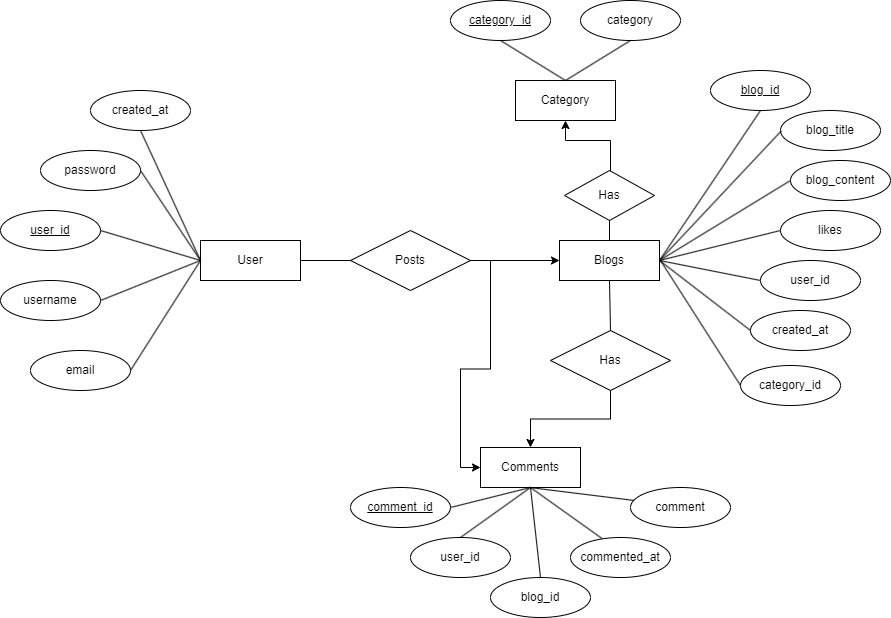

The diagram above was exported from draw.io. Its source (the exported page's mxGraphModel, read from the mxfile embedded in the PNG):
<mxGraphModel dx="1900" dy="623" grid="1" gridSize="10" guides="1" tooltips="1" connect="1" arrows="1" fold="1" page="1" pageScale="1" pageWidth="850" pageHeight="1100" math="0" shadow="0">
  <root>
    <mxCell id="0" />
    <mxCell id="1" parent="0" />
    <mxCell id="_SYpdUVeW0cu19QcLaM1-21" value="" style="edgeStyle=orthogonalEdgeStyle;rounded=0;orthogonalLoop=1;jettySize=auto;html=1;" parent="1" source="_SYpdUVeW0cu19QcLaM1-1" target="_SYpdUVeW0cu19QcLaM1-20" edge="1">
      <mxGeometry relative="1" as="geometry" />
    </mxCell>
    <mxCell id="_SYpdUVeW0cu19QcLaM1-1" value="User" style="whiteSpace=wrap;html=1;align=center;" parent="1" vertex="1">
      <mxGeometry x="60" y="300" width="100" height="40" as="geometry" />
    </mxCell>
    <mxCell id="_SYpdUVeW0cu19QcLaM1-2" value="&lt;u&gt;user_id&lt;/u&gt;" style="ellipse;whiteSpace=wrap;html=1;align=center;" parent="1" vertex="1">
      <mxGeometry x="-140" y="270" width="100" height="40" as="geometry" />
    </mxCell>
    <mxCell id="_SYpdUVeW0cu19QcLaM1-4" value="username" style="ellipse;whiteSpace=wrap;html=1;align=center;" parent="1" vertex="1">
      <mxGeometry x="-140" y="340" width="100" height="40" as="geometry" />
    </mxCell>
    <mxCell id="_SYpdUVeW0cu19QcLaM1-5" value="email" style="ellipse;whiteSpace=wrap;html=1;align=center;" parent="1" vertex="1">
      <mxGeometry x="-110" y="410" width="100" height="40" as="geometry" />
    </mxCell>
    <mxCell id="_SYpdUVeW0cu19QcLaM1-6" value="password" style="ellipse;whiteSpace=wrap;html=1;align=center;" parent="1" vertex="1">
      <mxGeometry x="-100" y="210" width="100" height="40" as="geometry" />
    </mxCell>
    <mxCell id="_SYpdUVeW0cu19QcLaM1-16" value="" style="endArrow=none;html=1;rounded=0;exitX=1;exitY=0.5;exitDx=0;exitDy=0;entryX=0;entryY=0.5;entryDx=0;entryDy=0;" parent="1" source="_SYpdUVeW0cu19QcLaM1-6" target="_SYpdUVeW0cu19QcLaM1-1" edge="1">
      <mxGeometry relative="1" as="geometry">
        <mxPoint x="10" y="320" as="sourcePoint" />
        <mxPoint x="170" y="320" as="targetPoint" />
      </mxGeometry>
    </mxCell>
    <mxCell id="_SYpdUVeW0cu19QcLaM1-17" value="" style="endArrow=none;html=1;rounded=0;exitX=1;exitY=0.5;exitDx=0;exitDy=0;entryX=0;entryY=0.5;entryDx=0;entryDy=0;" parent="1" source="_SYpdUVeW0cu19QcLaM1-2" target="_SYpdUVeW0cu19QcLaM1-1" edge="1">
      <mxGeometry relative="1" as="geometry">
        <mxPoint x="50" y="230" as="sourcePoint" />
        <mxPoint x="50" y="310" as="targetPoint" />
      </mxGeometry>
    </mxCell>
    <mxCell id="_SYpdUVeW0cu19QcLaM1-18" value="" style="endArrow=none;html=1;rounded=0;exitX=1;exitY=0.5;exitDx=0;exitDy=0;entryX=0;entryY=0.5;entryDx=0;entryDy=0;" parent="1" source="_SYpdUVeW0cu19QcLaM1-4" target="_SYpdUVeW0cu19QcLaM1-1" edge="1">
      <mxGeometry relative="1" as="geometry">
        <mxPoint x="60" y="240" as="sourcePoint" />
        <mxPoint x="60" y="320" as="targetPoint" />
      </mxGeometry>
    </mxCell>
    <mxCell id="_SYpdUVeW0cu19QcLaM1-19" value="" style="endArrow=none;html=1;rounded=0;exitX=1;exitY=0.5;exitDx=0;exitDy=0;entryX=0;entryY=0.5;entryDx=0;entryDy=0;" parent="1" source="_SYpdUVeW0cu19QcLaM1-5" target="_SYpdUVeW0cu19QcLaM1-1" edge="1">
      <mxGeometry relative="1" as="geometry">
        <mxPoint x="269" y="250" as="sourcePoint" />
        <mxPoint x="259" y="330" as="targetPoint" />
      </mxGeometry>
    </mxCell>
    <mxCell id="_SYpdUVeW0cu19QcLaM1-73" style="edgeStyle=orthogonalEdgeStyle;rounded=0;orthogonalLoop=1;jettySize=auto;html=1;entryX=0.5;entryY=1;entryDx=0;entryDy=0;" parent="1" source="_SYpdUVeW0cu19QcLaM1-20" target="_SYpdUVeW0cu19QcLaM1-55" edge="1">
      <mxGeometry relative="1" as="geometry">
        <Array as="points">
          <mxPoint x="469" y="250" />
          <mxPoint x="470" y="250" />
          <mxPoint x="470" y="200" />
        </Array>
      </mxGeometry>
    </mxCell>
    <mxCell id="_SYpdUVeW0cu19QcLaM1-20" value="Blogs" style="whiteSpace=wrap;html=1;align=center;" parent="1" vertex="1">
      <mxGeometry x="419" y="300" width="100" height="40" as="geometry" />
    </mxCell>
    <mxCell id="_SYpdUVeW0cu19QcLaM1-22" value="&lt;u&gt;blog_id&lt;/u&gt;" style="ellipse;whiteSpace=wrap;html=1;align=center;" parent="1" vertex="1">
      <mxGeometry x="570" y="130" width="100" height="40" as="geometry" />
    </mxCell>
    <mxCell id="_SYpdUVeW0cu19QcLaM1-23" value="blog_title" style="ellipse;whiteSpace=wrap;html=1;align=center;" parent="1" vertex="1">
      <mxGeometry x="640" y="170" width="100" height="40" as="geometry" />
    </mxCell>
    <mxCell id="_SYpdUVeW0cu19QcLaM1-24" value="blog_content" style="ellipse;whiteSpace=wrap;html=1;align=center;" parent="1" vertex="1">
      <mxGeometry x="650" y="220" width="100" height="40" as="geometry" />
    </mxCell>
    <mxCell id="_SYpdUVeW0cu19QcLaM1-25" value="user_id" style="ellipse;whiteSpace=wrap;html=1;align=center;" parent="1" vertex="1">
      <mxGeometry x="620" y="320" width="100" height="40" as="geometry" />
    </mxCell>
    <mxCell id="_SYpdUVeW0cu19QcLaM1-26" value="created_at" style="ellipse;whiteSpace=wrap;html=1;align=center;" parent="1" vertex="1">
      <mxGeometry x="610" y="370" width="100" height="40" as="geometry" />
    </mxCell>
    <mxCell id="_SYpdUVeW0cu19QcLaM1-27" value="likes" style="ellipse;whiteSpace=wrap;html=1;align=center;" parent="1" vertex="1">
      <mxGeometry x="640" y="270" width="100" height="40" as="geometry" />
    </mxCell>
    <mxCell id="_SYpdUVeW0cu19QcLaM1-32" value="" style="endArrow=none;html=1;rounded=0;exitX=0.5;exitY=1;exitDx=0;exitDy=0;entryX=1;entryY=0.5;entryDx=0;entryDy=0;" parent="1" source="_SYpdUVeW0cu19QcLaM1-22" target="_SYpdUVeW0cu19QcLaM1-20" edge="1">
      <mxGeometry relative="1" as="geometry">
        <mxPoint x="450" y="185" as="sourcePoint" />
        <mxPoint x="510" y="275" as="targetPoint" />
      </mxGeometry>
    </mxCell>
    <mxCell id="_SYpdUVeW0cu19QcLaM1-33" value="" style="endArrow=none;html=1;rounded=0;exitX=0;exitY=0.5;exitDx=0;exitDy=0;entryX=0.991;entryY=0.492;entryDx=0;entryDy=0;entryPerimeter=0;" parent="1" edge="1">
      <mxGeometry relative="1" as="geometry">
        <mxPoint x="640.900000000001" y="190.32" as="sourcePoint" />
        <mxPoint x="518.9999999999999" y="320" as="targetPoint" />
      </mxGeometry>
    </mxCell>
    <mxCell id="_SYpdUVeW0cu19QcLaM1-34" value="" style="endArrow=none;html=1;rounded=0;exitX=0;exitY=0.5;exitDx=0;exitDy=0;entryX=1;entryY=0.5;entryDx=0;entryDy=0;" parent="1" source="_SYpdUVeW0cu19QcLaM1-24" target="_SYpdUVeW0cu19QcLaM1-20" edge="1">
      <mxGeometry relative="1" as="geometry">
        <mxPoint x="650" y="200" as="sourcePoint" />
        <mxPoint x="520" y="320" as="targetPoint" />
      </mxGeometry>
    </mxCell>
    <mxCell id="_SYpdUVeW0cu19QcLaM1-35" value="" style="endArrow=none;html=1;rounded=0;exitX=0;exitY=0.5;exitDx=0;exitDy=0;entryX=1;entryY=0.5;entryDx=0;entryDy=0;" parent="1" source="_SYpdUVeW0cu19QcLaM1-27" target="_SYpdUVeW0cu19QcLaM1-20" edge="1">
      <mxGeometry relative="1" as="geometry">
        <mxPoint x="660" y="250" as="sourcePoint" />
        <mxPoint x="529" y="330" as="targetPoint" />
      </mxGeometry>
    </mxCell>
    <mxCell id="_SYpdUVeW0cu19QcLaM1-36" value="" style="endArrow=none;html=1;rounded=0;exitX=0;exitY=0.5;exitDx=0;exitDy=0;entryX=1;entryY=0.5;entryDx=0;entryDy=0;" parent="1" edge="1">
      <mxGeometry relative="1" as="geometry">
        <mxPoint x="620" y="340" as="sourcePoint" />
        <mxPoint x="519" y="320" as="targetPoint" />
      </mxGeometry>
    </mxCell>
    <mxCell id="_SYpdUVeW0cu19QcLaM1-37" value="" style="endArrow=none;html=1;rounded=0;exitX=0;exitY=0.5;exitDx=0;exitDy=0;entryX=1;entryY=0.5;entryDx=0;entryDy=0;" parent="1" source="_SYpdUVeW0cu19QcLaM1-26" target="_SYpdUVeW0cu19QcLaM1-20" edge="1">
      <mxGeometry relative="1" as="geometry">
        <mxPoint x="680" y="270" as="sourcePoint" />
        <mxPoint x="549" y="350" as="targetPoint" />
      </mxGeometry>
    </mxCell>
    <mxCell id="_SYpdUVeW0cu19QcLaM1-38" value="Comments" style="whiteSpace=wrap;html=1;align=center;" parent="1" vertex="1">
      <mxGeometry x="340" y="507" width="100" height="40" as="geometry" />
    </mxCell>
    <mxCell id="_SYpdUVeW0cu19QcLaM1-39" value="&lt;u&gt;comment_id&lt;/u&gt;" style="ellipse;whiteSpace=wrap;html=1;align=center;" parent="1" vertex="1">
      <mxGeometry x="210" y="547" width="100" height="40" as="geometry" />
    </mxCell>
    <mxCell id="_SYpdUVeW0cu19QcLaM1-40" value="user_id" style="ellipse;whiteSpace=wrap;html=1;align=center;" parent="1" vertex="1">
      <mxGeometry x="270" y="597" width="100" height="40" as="geometry" />
    </mxCell>
    <mxCell id="_SYpdUVeW0cu19QcLaM1-41" value="blog_id" style="ellipse;whiteSpace=wrap;html=1;align=center;" parent="1" vertex="1">
      <mxGeometry x="350" y="637" width="100" height="40" as="geometry" />
    </mxCell>
    <mxCell id="_SYpdUVeW0cu19QcLaM1-42" value="commented_at" style="ellipse;whiteSpace=wrap;html=1;align=center;" parent="1" vertex="1">
      <mxGeometry x="430" y="597" width="100" height="40" as="geometry" />
    </mxCell>
    <mxCell id="_SYpdUVeW0cu19QcLaM1-43" value="comment" style="ellipse;whiteSpace=wrap;html=1;align=center;" parent="1" vertex="1">
      <mxGeometry x="490" y="547" width="100" height="40" as="geometry" />
    </mxCell>
    <mxCell id="_SYpdUVeW0cu19QcLaM1-44" value="" style="endArrow=none;html=1;rounded=0;exitX=1;exitY=0.5;exitDx=0;exitDy=0;entryX=0;entryY=0.5;entryDx=0;entryDy=0;" parent="1" source="_SYpdUVeW0cu19QcLaM1-39" edge="1">
      <mxGeometry relative="1" as="geometry">
        <mxPoint x="320" y="657" as="sourcePoint" />
        <mxPoint x="390" y="547" as="targetPoint" />
      </mxGeometry>
    </mxCell>
    <mxCell id="_SYpdUVeW0cu19QcLaM1-45" value="" style="endArrow=none;html=1;rounded=0;exitX=0.5;exitY=0;exitDx=0;exitDy=0;" parent="1" source="_SYpdUVeW0cu19QcLaM1-40" edge="1">
      <mxGeometry relative="1" as="geometry">
        <mxPoint x="320" y="577" as="sourcePoint" />
        <mxPoint x="390" y="547" as="targetPoint" />
      </mxGeometry>
    </mxCell>
    <mxCell id="_SYpdUVeW0cu19QcLaM1-46" value="" style="endArrow=none;html=1;rounded=0;exitX=0.5;exitY=0;exitDx=0;exitDy=0;entryX=0.5;entryY=1;entryDx=0;entryDy=0;" parent="1" source="_SYpdUVeW0cu19QcLaM1-41" target="_SYpdUVeW0cu19QcLaM1-38" edge="1">
      <mxGeometry relative="1" as="geometry">
        <mxPoint x="330" y="587" as="sourcePoint" />
        <mxPoint x="410" y="567" as="targetPoint" />
      </mxGeometry>
    </mxCell>
    <mxCell id="_SYpdUVeW0cu19QcLaM1-47" value="" style="endArrow=none;html=1;rounded=0;exitX=0.315;exitY=0.025;exitDx=0;exitDy=0;exitPerimeter=0;" parent="1" source="_SYpdUVeW0cu19QcLaM1-42" edge="1">
      <mxGeometry relative="1" as="geometry">
        <mxPoint x="340" y="597" as="sourcePoint" />
        <mxPoint x="390" y="547" as="targetPoint" />
      </mxGeometry>
    </mxCell>
    <mxCell id="_SYpdUVeW0cu19QcLaM1-48" value="" style="endArrow=none;html=1;rounded=0;exitX=0.043;exitY=0.323;exitDx=0;exitDy=0;exitPerimeter=0;" parent="1" edge="1">
      <mxGeometry relative="1" as="geometry">
        <mxPoint x="493.30000000000007" y="559.9200000000001" as="sourcePoint" />
        <mxPoint x="389" y="547" as="targetPoint" />
      </mxGeometry>
    </mxCell>
    <mxCell id="_SYpdUVeW0cu19QcLaM1-55" value="Category" style="whiteSpace=wrap;html=1;align=center;" parent="1" vertex="1">
      <mxGeometry x="375" y="140" width="100" height="40" as="geometry" />
    </mxCell>
    <mxCell id="_SYpdUVeW0cu19QcLaM1-57" value="&lt;u&gt;category_id&lt;/u&gt;" style="ellipse;whiteSpace=wrap;html=1;align=center;" parent="1" vertex="1">
      <mxGeometry x="310" y="60" width="100" height="40" as="geometry" />
    </mxCell>
    <mxCell id="_SYpdUVeW0cu19QcLaM1-58" value="" style="endArrow=none;html=1;rounded=0;exitX=0.5;exitY=1;exitDx=0;exitDy=0;entryX=0.5;entryY=0;entryDx=0;entryDy=0;" parent="1" source="_SYpdUVeW0cu19QcLaM1-57" target="_SYpdUVeW0cu19QcLaM1-55" edge="1">
      <mxGeometry relative="1" as="geometry">
        <mxPoint x="340" y="100" as="sourcePoint" />
        <mxPoint x="239" y="250" as="targetPoint" />
      </mxGeometry>
    </mxCell>
    <mxCell id="_SYpdUVeW0cu19QcLaM1-59" value="category" style="ellipse;whiteSpace=wrap;html=1;align=center;" parent="1" vertex="1">
      <mxGeometry x="440" y="60" width="100" height="40" as="geometry" />
    </mxCell>
    <mxCell id="_SYpdUVeW0cu19QcLaM1-60" value="" style="endArrow=none;html=1;rounded=0;exitX=0.5;exitY=1;exitDx=0;exitDy=0;entryX=0.5;entryY=0;entryDx=0;entryDy=0;" parent="1" source="_SYpdUVeW0cu19QcLaM1-59" target="_SYpdUVeW0cu19QcLaM1-55" edge="1">
      <mxGeometry relative="1" as="geometry">
        <mxPoint x="630" y="180" as="sourcePoint" />
        <mxPoint x="529" y="330" as="targetPoint" />
      </mxGeometry>
    </mxCell>
    <mxCell id="_SYpdUVeW0cu19QcLaM1-62" style="edgeStyle=orthogonalEdgeStyle;rounded=0;orthogonalLoop=1;jettySize=auto;html=1;entryX=0;entryY=0.5;entryDx=0;entryDy=0;" parent="1" source="_SYpdUVeW0cu19QcLaM1-61" target="_SYpdUVeW0cu19QcLaM1-38" edge="1">
      <mxGeometry relative="1" as="geometry" />
    </mxCell>
    <mxCell id="_SYpdUVeW0cu19QcLaM1-61" value="Posts" style="shape=rhombus;perimeter=rhombusPerimeter;whiteSpace=wrap;html=1;align=center;" parent="1" vertex="1">
      <mxGeometry x="210" y="290" width="120" height="60" as="geometry" />
    </mxCell>
    <mxCell id="_SYpdUVeW0cu19QcLaM1-65" style="edgeStyle=orthogonalEdgeStyle;rounded=0;orthogonalLoop=1;jettySize=auto;html=1;entryX=0.5;entryY=0;entryDx=0;entryDy=0;" parent="1" source="_SYpdUVeW0cu19QcLaM1-64" target="_SYpdUVeW0cu19QcLaM1-38" edge="1">
      <mxGeometry relative="1" as="geometry" />
    </mxCell>
    <mxCell id="_SYpdUVeW0cu19QcLaM1-64" value="Has" style="shape=rhombus;perimeter=rhombusPerimeter;whiteSpace=wrap;html=1;align=center;" parent="1" vertex="1">
      <mxGeometry x="410" y="390" width="120" height="60" as="geometry" />
    </mxCell>
    <mxCell id="_SYpdUVeW0cu19QcLaM1-70" value="" style="endArrow=none;html=1;rounded=0;exitX=0.5;exitY=0;exitDx=0;exitDy=0;entryX=0.5;entryY=1;entryDx=0;entryDy=0;" parent="1" source="_SYpdUVeW0cu19QcLaM1-64" target="_SYpdUVeW0cu19QcLaM1-20" edge="1">
      <mxGeometry relative="1" as="geometry">
        <mxPoint x="380" y="320" as="sourcePoint" />
        <mxPoint x="540" y="320" as="targetPoint" />
      </mxGeometry>
    </mxCell>
    <mxCell id="_SYpdUVeW0cu19QcLaM1-71" value="Has" style="shape=rhombus;perimeter=rhombusPerimeter;whiteSpace=wrap;html=1;align=center;" parent="1" vertex="1">
      <mxGeometry x="424" y="230" width="90" height="50" as="geometry" />
    </mxCell>
    <mxCell id="RM9pV11e1IX92Qdx67EP-1" value="created_at" style="ellipse;whiteSpace=wrap;html=1;align=center;" vertex="1" parent="1">
      <mxGeometry x="-50" y="150" width="100" height="40" as="geometry" />
    </mxCell>
    <mxCell id="RM9pV11e1IX92Qdx67EP-2" value="" style="endArrow=none;html=1;rounded=0;exitX=0.5;exitY=1;exitDx=0;exitDy=0;entryX=0;entryY=0.5;entryDx=0;entryDy=0;" edge="1" parent="1" source="RM9pV11e1IX92Qdx67EP-1" target="_SYpdUVeW0cu19QcLaM1-1">
      <mxGeometry relative="1" as="geometry">
        <mxPoint x="60" y="260" as="sourcePoint" />
        <mxPoint x="110" y="260" as="targetPoint" />
      </mxGeometry>
    </mxCell>
    <mxCell id="RM9pV11e1IX92Qdx67EP-3" value="category_id" style="ellipse;whiteSpace=wrap;html=1;align=center;" vertex="1" parent="1">
      <mxGeometry x="600" y="425" width="100" height="40" as="geometry" />
    </mxCell>
    <mxCell id="RM9pV11e1IX92Qdx67EP-4" value="" style="endArrow=none;html=1;rounded=0;exitX=0;exitY=0.5;exitDx=0;exitDy=0;" edge="1" parent="1" source="RM9pV11e1IX92Qdx67EP-3">
      <mxGeometry relative="1" as="geometry">
        <mxPoint x="691" y="325" as="sourcePoint" />
        <mxPoint x="520" y="320" as="targetPoint" />
      </mxGeometry>
    </mxCell>
  </root>
</mxGraphModel>